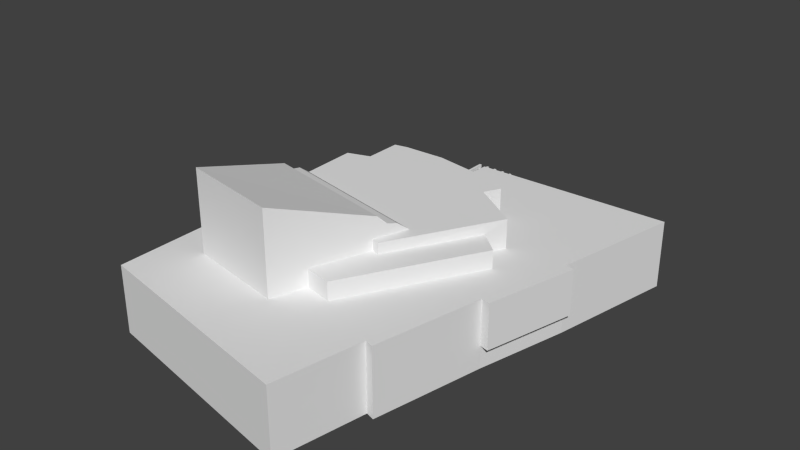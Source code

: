 # Source: Teatteri.blend  (saved by Blender 2.79.0; exported with 4.5.12 LTS)
import bpy
from mathutils import Matrix  # noqa: F401  (used for matrix-valued properties, if any)

bpy.ops.wm.read_factory_settings(use_empty=True)
scene = bpy.context.scene
scene.name = 'Scene'

# ---- collections
col_collection_1 = bpy.data.collections.new('Collection 1'); scene.collection.children.link(col_collection_1)

# ---- world
world_world = bpy.data.worlds.new('World'); scene.world = world_world
world_world.color = (0.05088, 0.05088, 0.05088)
world_world.use_sun_shadow = False
world_world.sun_shadow_jitter_overblur = 0.0
world_world.cycles.sampling_method = 'NONE'
world_world.cycles.sample_map_resolution = 256

# ---- meshes
me_teatteri = bpy.data.meshes.new('Teatteri')
me_teatteri.from_pydata([(-20.08, -27.83, -10.49), (10.87, -33.86, -10.49), (10.87, -33.86, -0.9882), (-20.08, -27.83, -0.9882), (13.18, -21.48, -0.9882), (13.18, -21.48, -10.49), (14.37, -21.85, -0.9882), (14.37, -21.85, -10.49), (17.58, -6.604, -10.49), (17.58, -6.604, -7.322), (17.58, -6.604, -0.9882), (21.94, 5.767, -0.9882), (18.79, -6.905, -0.9882), (18.79, -6.905, -7.322), (21.94, 5.767, -7.322), (20.72, 6.068, -10.49), (24.26, 23.85, -10.49), (24.26, 23.85, -0.9882), (20.72, 6.068, -0.9882), (20.72, 6.068, -7.322), (-3.69, 23.17, -10.49), (-3.69, 23.17, -6.493), (-3.691, 23.18, -0.9882), (7.16, 11.56, -0.9882), (5.973, 9.347, -0.9882), (12.72, 5.027, -0.9882), (11.34, 2.333, -0.9932), (14.43, -0.2199, -0.9982), (-14.82, -13.74, -0.9874), (-20.23, -13.49, -0.9882), (-14.66, -19.61, -0.9874), (-0.9549, -22.13, -0.9874), (0.7373, -17.31, -0.9924), (4.507, -18.12, -0.9982), (-4.077, 16.65, -0.987), (2.4, 15.84, -0.987), (1.581, 13.48, -0.9876), (-14.83, -13.73, -3.389), (-20.26, -13.51, -3.389), (-20.14, -21.51, -3.389), (-20.14, -21.51, -10.49), (-4.076, 16.65, -6.49), (14.43, -0.2079, 1.512), (11.34, 2.352, 1.502), (4.704, -9.68, 1.502), (3.624, -9.325, 1.507), (0.7532, -17.32, 1.512), (4.514, -18.12, 1.512), (-15.62, 22.83, -6.488), (-15.62, 22.83, -10.49), (-15.72, 14.49, -6.478), (-15.72, 14.49, -10.49), (-13.87, 14.57, -6.483), (-13.92, 15.97, -6.487), (-11.29, 16.72, -6.487), (-24.26, 14.12, -10.49), (-23.53, -20.9, -10.49), (-23.53, -20.9, -3.388), (-24.26, 14.12, -3.388), (-15.64, 7.564, -3.397), (-13.68, 8.205, -3.398), (-13.87, 14.57, -3.388), (1.58, 13.48, 0.01423), (2.39, 15.84, 0.01177), (-4.077, 16.64, 0.01177), (-13.94, 15.96, 0.01177), (-13.7, 8.194, 0.01423), (-12.43, 8.636, 0.01423), (-12.47, 13.91, 0.01423), (-11.27, 16.72, 0.01177), (-10.55, 14.3, 0.01423), (-4.647, 14.49, 0.01423), (5.98, 9.341, 3.012), (12.72, 5.021, 3.012), (7.157, 11.56, 3.012), (1.559, 13.47, 3.012), (-15.63, 7.545, 3.012), (-12.45, 8.626, 3.012), (-10.57, 14.29, 3.012), (-12.47, 13.9, 3.012), (-15.33, -0.365, 3.01), (-4.679, 14.5, 3.012), (5.306, -4.632, 3.01), (3.624, -9.318, 3.01), (4.696, -9.686, 3.012), (-15.33, -0.365, -3.397), (-0.9669, -22.12, 10.49), (-14.65, -19.62, 10.49), (-15.18, -4.871, 5.826), (-15.23, -3.475, 4.544), (-15.28, -2.08, 4.242), (4.295, -7.454, 4.544), (4.75, -6.186, 4.242), (3.84, -8.722, 5.826), (-14.74, 33.69, -10.49), (-14.74, 33.69, -8.488), (-4.31, 33.69, -8.488), (-4.31, 33.69, -9.028), (-1.783, 33.69, -9.028), (-1.783, 33.69, -10.49), (-14.74, 33.05, -8.488), (-14.74, 33.05, -10.49), (-1.783, 33.05, -10.49), (-1.783, 33.05, -9.028), (-4.31, 33.05, -9.028), (-4.31, 33.05, -8.488), (-12.34, 33.51, -7.118), (-5.905, 33.51, -7.118), (-5.905, 33.51, -7.318), (-12.34, 33.51, -7.318), (-12.34, 33.23, -7.118), (-12.34, 33.23, -7.318), (-5.905, 33.23, -7.118), (-5.905, 33.23, -7.318), (-11.69, 33.47, -7.306), (-11.59, 33.3, -7.306), (-11.59, 33.3, -8.506), (-11.69, 33.47, -8.506), (-11.78, 33.3, -7.306), (-11.78, 33.3, -8.506), (-9.986, 33.47, -7.306), (-9.888, 33.3, -7.306), (-9.888, 33.3, -8.506), (-9.986, 33.47, -8.506), (-10.08, 33.3, -7.306), (-10.08, 33.3, -8.506), (-8.286, 33.47, -7.306), (-8.188, 33.3, -7.306), (-8.188, 33.3, -8.506), (-8.286, 33.47, -8.506), (-8.384, 33.3, -7.306), (-8.384, 33.3, -8.506), (-6.586, 33.47, -7.306), (-6.488, 33.3, -7.306), (-6.488, 33.3, -8.506), (-6.586, 33.47, -8.506), (-6.684, 33.3, -7.306), (-6.684, 33.3, -8.506), (-12.08, 33.86, -6.629), (-11.74, 33.86, -6.629), (-11.74, 33.86, -7.129), (-12.08, 33.86, -7.129), (-12.08, 22.85, -6.629), (-12.08, 22.85, -7.129), (-11.74, 22.85, -6.629), (-11.74, 22.85, -7.129), (-10.68, 33.86, -6.629), (-10.34, 33.86, -6.629), (-10.34, 33.86, -7.129), (-10.68, 33.86, -7.129), (-10.68, 22.85, -6.629), (-10.68, 22.85, -7.129), (-10.34, 22.85, -6.629), (-10.34, 22.85, -7.129), (-9.281, 33.86, -6.629), (-8.938, 33.86, -6.629), (-8.938, 33.86, -7.129), (-9.281, 33.86, -7.129), (-9.281, 22.85, -6.629), (-9.281, 22.85, -7.129), (-8.938, 22.85, -6.629), (-8.938, 22.85, -7.129), (-7.881, 33.86, -6.629), (-7.538, 33.86, -6.629), (-7.538, 33.86, -7.129), (-7.881, 33.86, -7.129), (-7.881, 22.85, -6.629), (-7.881, 22.85, -7.129), (-7.538, 22.85, -6.629), (-7.538, 22.85, -7.129), (-6.481, 33.86, -6.629), (-6.138, 33.86, -6.629), (-6.138, 33.86, -7.129), (-6.481, 33.86, -7.129), (-6.481, 22.85, -6.629), (-6.481, 22.85, -7.129), (-6.138, 22.85, -6.629), (-6.138, 22.85, -7.129)], [], [(0, 1, 2), (2, 3, 0), (4, 2, 1), (1, 5, 4), (6, 4, 5), (5, 7, 6), (7, 8, 9), (7, 9, 10), (7, 10, 6), (11, 12, 13), (13, 14, 11), (15, 16, 17), (17, 18, 19), (15, 17, 19), (16, 20, 21), (16, 21, 22), (16, 22, 17), (23, 24, 25), (25, 26, 27), (28, 29, 3), (30, 28, 3), (30, 3, 2), (31, 30, 2), (31, 2, 4), (32, 31, 4), (33, 32, 4), (27, 33, 4), (4, 6, 10), (27, 4, 10), (27, 10, 18), (25, 27, 18), (23, 25, 18), (18, 17, 22), (22, 34, 35), (18, 22, 35), (23, 18, 35), (23, 35, 36), (29, 28, 37), (37, 38, 29), (29, 38, 39), (3, 29, 39), (0, 3, 39), (40, 0, 39), (34, 22, 21), (21, 41, 34), (42, 43, 44), (44, 45, 46), (44, 46, 47), (42, 44, 47), (42, 47, 33), (33, 27, 42), (43, 42, 27), (27, 26, 43), (47, 46, 32), (32, 33, 47), (48, 21, 20), (20, 49, 48), (50, 48, 49), (49, 51, 50), (41, 21, 48), (50, 52, 53), (48, 50, 53), (48, 53, 54), (41, 48, 54), (55, 56, 57), (57, 58, 55), (39, 57, 56), (56, 40, 39), (38, 37, 59), (59, 60, 61), (59, 61, 58), (38, 59, 58), (38, 58, 57), (38, 57, 39), (61, 52, 50), (58, 61, 50), (55, 58, 50), (51, 55, 50), (62, 63, 64), (65, 66, 67), (65, 67, 68), (69, 65, 68), (69, 68, 70), (64, 69, 70), (64, 70, 71), (62, 64, 71), (63, 62, 36), (36, 35, 63), (64, 63, 35), (35, 34, 64), (54, 69, 64), (54, 64, 34), (54, 34, 41), (65, 69, 54), (54, 53, 65), (53, 52, 61), (65, 53, 61), (66, 65, 61), (60, 66, 61), (72, 73, 25), (25, 24, 72), (74, 72, 24), (24, 23, 74), (62, 75, 74), (62, 74, 23), (36, 62, 23), (76, 77, 67), (76, 67, 66), (76, 66, 60), (76, 60, 59), (72, 74, 75), (78, 79, 77), (77, 76, 80), (78, 77, 80), (81, 78, 80), (75, 81, 80), (72, 75, 80), (72, 80, 82), (73, 72, 82), (82, 83, 84), (73, 82, 84), (26, 25, 73), (43, 26, 73), (73, 84, 44), (43, 73, 44), (81, 75, 62), (62, 71, 81), (78, 81, 71), (71, 70, 78), (79, 78, 70), (70, 68, 79), (77, 79, 68), (68, 67, 77), (80, 76, 59), (59, 85, 80), (84, 83, 45), (45, 44, 84), (86, 87, 30), (30, 31, 86), (87, 88, 89), (90, 80, 85), (90, 85, 37), (89, 90, 37), (89, 37, 28), (87, 89, 28), (30, 87, 28), (89, 91, 92), (92, 90, 89), (46, 45, 83), (83, 82, 92), (83, 92, 91), (83, 91, 93), (83, 93, 86), (46, 83, 86), (46, 86, 31), (46, 31, 32), (87, 86, 93), (93, 88, 87), (88, 93, 91), (91, 89, 88), (82, 80, 90), (90, 92, 82), (8, 15, 19), (19, 9, 8), (18, 10, 12), (12, 11, 18), (10, 9, 13), (13, 12, 10), (9, 19, 14), (14, 13, 9), (19, 18, 11), (11, 14, 19), (94, 95, 96), (94, 96, 97), (94, 97, 98), (99, 94, 98), (100, 95, 94), (94, 101, 100), (102, 103, 104), (104, 105, 100), (102, 104, 100), (101, 102, 100), (99, 98, 103), (103, 102, 99), (105, 96, 95), (95, 100, 105), (104, 97, 96), (96, 105, 104), (103, 98, 97), (97, 104, 103), (106, 107, 108), (108, 109, 106), (110, 106, 109), (109, 111, 110), (112, 110, 111), (111, 113, 112), (107, 112, 113), (113, 108, 107), (111, 109, 108), (108, 113, 111), (107, 106, 110), (110, 112, 107), (114, 115, 116), (116, 117, 114), (118, 114, 117), (117, 119, 118), (115, 118, 119), (119, 116, 115), (120, 121, 122), (122, 123, 120), (124, 120, 123), (123, 125, 124), (121, 124, 125), (125, 122, 121), (126, 127, 128), (128, 129, 126), (130, 126, 129), (129, 131, 130), (127, 130, 131), (131, 128, 127), (132, 133, 134), (134, 135, 132), (136, 132, 135), (135, 137, 136), (133, 136, 137), (137, 134, 133), (138, 139, 140), (140, 141, 138), (142, 138, 141), (141, 143, 142), (139, 144, 145), (145, 140, 139), (143, 141, 140), (140, 145, 143), (139, 138, 142), (142, 144, 139), (146, 147, 148), (148, 149, 146), (150, 146, 149), (149, 151, 150), (147, 152, 153), (153, 148, 147), (151, 149, 148), (148, 153, 151), (147, 146, 150), (150, 152, 147), (154, 155, 156), (156, 157, 154), (158, 154, 157), (157, 159, 158), (155, 160, 161), (161, 156, 155), (159, 157, 156), (156, 161, 159), (155, 154, 158), (158, 160, 155), (162, 163, 164), (164, 165, 162), (166, 162, 165), (165, 167, 166), (163, 168, 169), (169, 164, 163), (167, 165, 164), (164, 169, 167), (163, 162, 166), (166, 168, 163), (170, 171, 172), (172, 173, 170), (174, 170, 173), (173, 175, 174), (171, 176, 177), (177, 172, 171), (175, 173, 172), (172, 177, 175), (171, 170, 174), (174, 176, 171), (16, 15, 20), (55, 15, 8, 56), (56, 8, 40), (40, 8, 0), (1, 0, 5), (8, 5, 0), (7, 5, 8), (55, 51, 15), (49, 20, 15, 51)])
me_teatteri.use_remesh_preserve_volume = False
me_teatteri.use_remesh_preserve_attributes = False
me_teatteri.use_mirror_vertex_groups = False
me_teatteri.update()

# ---- objects
ob_teatteri = bpy.data.objects.new('Teatteri', me_teatteri)

# ---- transforms, parenting, visibility, modifiers, constraints
ob_teatteri.location = (0.0, 0.0, 3.654)
ob_teatteri.scale = (0.9816, 0.9816, 0.9816)
ob_teatteri.lineart.crease_threshold = 0.0

# ---- collection membership
col_collection_1.objects.link(ob_teatteri)

# ---- scene / render settings (as saved in the file)
scene.frame_start = 1; scene.frame_end = 250; scene.frame_set(1)
scene.render.engine = 'BLENDER_EEVEE_NEXT'
scene.render.resolution_percentage = 50
scene.render.dither_intensity = 0.0
scene.cycles.use_denoising = False
scene.cycles.samples = 10
scene.cycles.sampling_pattern = 'TABULATED_SOBOL'
scene.cycles.light_sampling_threshold = 0.0
scene.cycles.use_adaptive_sampling = False
scene.cycles.use_light_tree = False
scene.cycles.blur_glossy = 0.0
scene.cycles.pixel_filter_type = 'GAUSSIAN'
scene.cycles.sample_clamp_indirect = 0.0
scene.view_settings.view_transform = 'Standard'
bpy.context.view_layer.update()

# ---- added for rendering (the .blend has no active camera and no usable light): camera, sun
cam_auto = bpy.data.cameras.new('AutoCamera')
cam_auto.lens = 50.0
cam_auto.sensor_width = 36.0
cam_auto.clip_end = 1369.25
ob_auto_camera = bpy.data.objects.new('AutoCamera', cam_auto)
scene.collection.objects.link(ob_auto_camera)
ob_auto_camera.location = (78.0201, -93.6241, 66.0703)
ob_auto_camera.rotation_euler = (1.09748, -7.21219e-08, 0.694738)
scene.camera = ob_auto_camera
light_auto_sun = bpy.data.lights.new('AutoSun', 'SUN')
light_auto_sun.energy = 3.0
light_auto_sun.angle = 0.0523599
ob_auto_sun = bpy.data.objects.new('AutoSun', light_auto_sun)
scene.collection.objects.link(ob_auto_sun)
ob_auto_sun.rotation_euler = (0.872665, 0.174533, 0.523599)
bpy.context.view_layer.update()
